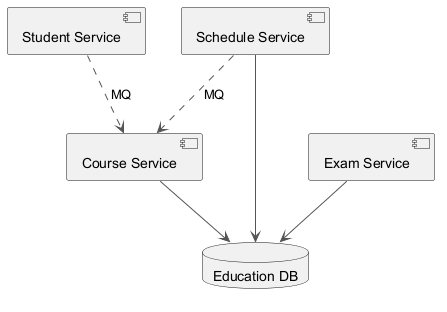

The diagram above was rendered by PlantUML. Its source (embedded in the PNG):
@startuml
skinparam backgroundColor #FFFFFF
skinparam classBackgroundColor #F3E5F5
skinparam classBorderColor #6A1B9A
skinparam ArrowColor #555555
component "Student Service" as C_StudentService
component "Schedule Service" as C_ScheduleService
component "Course Service" as C_CourseService
component "Exam Service" as C_ExamService
database "Education DB" as DB_education
C_ScheduleService --> DB_education
C_CourseService --> DB_education
C_ExamService --> DB_education
C_ScheduleService ..> C_CourseService : MQ
C_StudentService ..> C_CourseService : MQ
@enduml